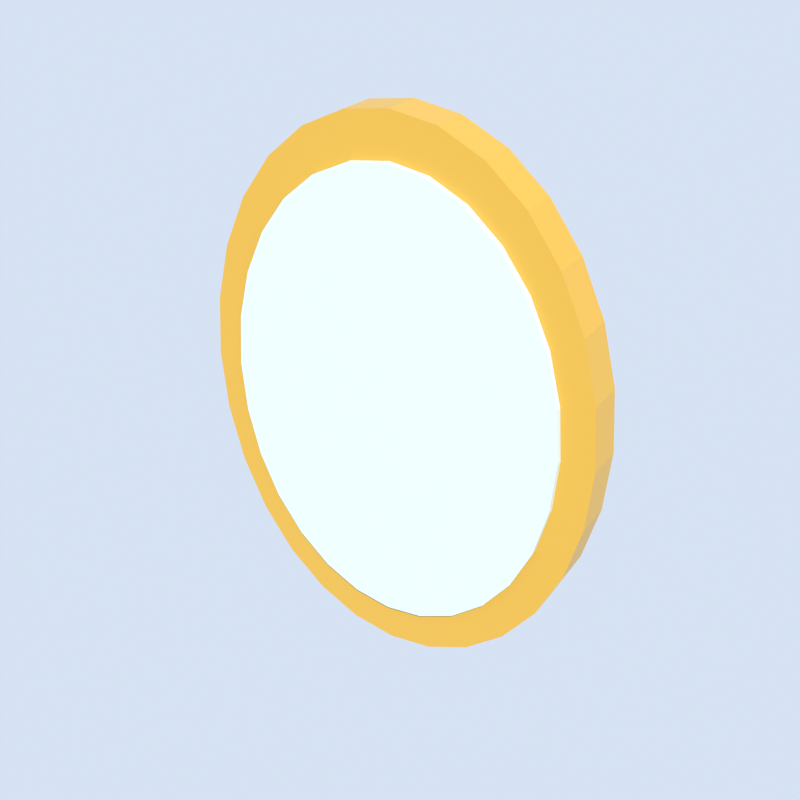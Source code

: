 # Source: mirror.blend  (saved by Blender 5.2.45; exported with 4.5.12 LTS)
import bpy
from mathutils import Matrix  # noqa: F401  (used for matrix-valued properties, if any)

bpy.ops.wm.read_factory_settings(use_empty=True)
scene = bpy.context.scene
scene.name = 'Scene'

# ---- materials (node trees are filled in below, after node groups)
mat_gold = bpy.data.materials.new('gold')
mat_mirror = bpy.data.materials.new('mirror')

# ---- material node trees
mat_gold.use_nodes = True; mat_gold.node_tree.nodes.clear()
_N = mat_gold.node_tree.nodes; _L = mat_gold.node_tree.links
n0 = _N.new('ShaderNodeBsdfPrincipled'); n0.name = 'Principled BSDF'; n0.location = (-200, 100)
n0.inputs[0].default_value = (0.6939, 0.3968, 0.04374, 1.0)
n0.inputs[2].default_value = 0.4
n0.inputs[10].default_value = 0.005
n1 = _N.new('ShaderNodeOutputMaterial'); n1.name = 'Material Output'; n1.location = (200, 100)
_L.new(n0.outputs[0], n1.inputs[0])
n1.is_active_output = True
mat_mirror.use_nodes = True; mat_mirror.node_tree.nodes.clear()
_N = mat_mirror.node_tree.nodes; _L = mat_mirror.node_tree.links
n0 = _N.new('ShaderNodeBsdfPrincipled'); n0.name = 'Principled BSDF'; n0.location = (-200, 100)
n0.inputs[0].default_value = (0.6724, 0.8388, 0.9131, 1.0)
n0.inputs[2].default_value = 0.05
n0.inputs[10].default_value = 0.005
n1 = _N.new('ShaderNodeOutputMaterial'); n1.name = 'Material Output'; n1.location = (200, 100)
_L.new(n0.outputs[0], n1.inputs[0])
n1.is_active_output = True

# ---- world
world_thumbnail_sky = bpy.data.worlds.new('Thumbnail sky'); scene.world = world_thumbnail_sky
world_thumbnail_sky.use_nodes = True; world_thumbnail_sky.node_tree.nodes.clear()
_N = world_thumbnail_sky.node_tree.nodes; _L = world_thumbnail_sky.node_tree.links
n0 = _N.new('ShaderNodeBackground'); n0.name = 'Background'; n0.location = (-200, 100)
n0.inputs[0].default_value = (0.75, 0.85, 1.0, 1.0)
n0.inputs[1].default_value = 0.9
n1 = _N.new('ShaderNodeOutputWorld'); n1.name = 'World Output'; n1.location = (200, 100)
_L.new(n0.outputs[0], n1.inputs[0])
n1.is_active_output = True

# ---- cameras
cam_thumbnail_camera = bpy.data.cameras.new('Thumbnail camera')

# ---- lights
light_thumbnail_sun = bpy.data.lights.new('Thumbnail sun', 'SUN')
light_thumbnail_sun.energy = 3.5

# ---- meshes
me_frame = bpy.data.meshes.new('Frame')
me_frame.from_pydata([(0.0, -0.06, 0.432), (0.0, 0.0, 0.432), (0.07121, -0.06, 0.4212), (0.07121, 0.0, 0.4212), (0.1388, -0.06, 0.3892), (0.1388, 0.0, 0.3892), (0.1995, -0.06, 0.3378), (0.1995, 0.0, 0.3378), (0.2502, -0.06, 0.2693), (0.2502, 0.0, 0.2693), (0.2883, -0.06, 0.1874), (0.2883, 0.0, 0.1874), (0.312, -0.06, 0.09613), (0.312, 0.0, 0.09613), (0.32, -0.06, 0.0), (0.32, 0.0, 0.0), (0.312, -0.06, -0.09613), (0.312, 0.0, -0.09613), (0.2883, -0.06, -0.1874), (0.2883, 0.0, -0.1874), (0.2502, -0.06, -0.2693), (0.2502, 0.0, -0.2693), (0.1995, -0.06, -0.3378), (0.1995, 0.0, -0.3378), (0.1388, -0.06, -0.3892), (0.1388, 0.0, -0.3892), (0.07121, -0.06, -0.4212), (0.07121, 0.0, -0.4212), (0.0, -0.06, -0.432), (0.0, 0.0, -0.432), (-0.07121, -0.06, -0.4212), (-0.07121, 0.0, -0.4212), (-0.1388, -0.06, -0.3892), (-0.1388, 0.0, -0.3892), (-0.1995, -0.06, -0.3378), (-0.1995, 0.0, -0.3378), (-0.2502, -0.06, -0.2693), (-0.2502, 0.0, -0.2693), (-0.2883, -0.06, -0.1874), (-0.2883, 0.0, -0.1874), (-0.312, -0.06, -0.09613), (-0.312, 0.0, -0.09613), (-0.32, -0.06, 0.0), (-0.32, 0.0, 0.0), (-0.312, -0.06, 0.09613), (-0.312, 0.0, 0.09613), (-0.2883, -0.06, 0.1874), (-0.2883, 0.0, 0.1874), (-0.2502, -0.06, 0.2693), (-0.2502, 0.0, 0.2693), (-0.1995, -0.06, 0.3378), (-0.1995, 0.0, 0.3378), (-0.1388, -0.06, 0.3892), (-0.1388, 0.0, 0.3892), (-0.07121, -0.06, 0.4212), (-0.07121, 0.0, 0.4212)], [], [(0, 1, 3, 2), (2, 3, 5, 4), (4, 5, 7, 6), (6, 7, 9, 8), (8, 9, 11, 10), (10, 11, 13, 12), (12, 13, 15, 14), (14, 15, 17, 16), (16, 17, 19, 18), (18, 19, 21, 20), (20, 21, 23, 22), (22, 23, 25, 24), (24, 25, 27, 26), (26, 27, 29, 28), (28, 29, 31, 30), (30, 31, 33, 32), (32, 33, 35, 34), (34, 35, 37, 36), (36, 37, 39, 38), (38, 39, 41, 40), (40, 41, 43, 42), (42, 43, 45, 44), (44, 45, 47, 46), (46, 47, 49, 48), (48, 49, 51, 50), (50, 51, 53, 52), (3, 1, 55, 53, 51, 49, 47, 45, 43, 41, 39, 37, 35, 33, 31, 29, 27, 25, 23, 21, 19, 17, 15, 13, 11, 9, 7, 5), (52, 53, 55, 54), (54, 55, 1, 0), (0, 2, 4, 6, 8, 10, 12, 14, 16, 18, 20, 22, 24, 26, 28, 30, 32, 34, 36, 38, 40, 42, 44, 46, 48, 50, 52, 54)])
me_frame.materials.append(mat_gold)
me_frame.update()
me_glass = bpy.data.meshes.new('Glass')
me_glass.from_pydata([(0.0, -0.07, 0.3645), (0.0, -0.06, 0.3645), (0.06008, -0.07, 0.3554), (0.06008, -0.06, 0.3554), (0.1171, -0.07, 0.3284), (0.1171, -0.06, 0.3284), (0.1683, -0.07, 0.285), (0.1683, -0.06, 0.285), (0.2111, -0.07, 0.2273), (0.2111, -0.06, 0.2273), (0.2433, -0.07, 0.1582), (0.2433, -0.06, 0.1582), (0.2632, -0.07, 0.08111), (0.2632, -0.06, 0.08111), (0.27, -0.07, 0.0), (0.27, -0.06, 0.0), (0.2632, -0.07, -0.08111), (0.2632, -0.06, -0.08111), (0.2433, -0.07, -0.1582), (0.2433, -0.06, -0.1582), (0.2111, -0.07, -0.2273), (0.2111, -0.06, -0.2273), (0.1683, -0.07, -0.285), (0.1683, -0.06, -0.285), (0.1171, -0.07, -0.3284), (0.1171, -0.06, -0.3284), (0.06008, -0.07, -0.3554), (0.06008, -0.06, -0.3554), (0.0, -0.07, -0.3645), (0.0, -0.06, -0.3645), (-0.06008, -0.07, -0.3554), (-0.06008, -0.06, -0.3554), (-0.1171, -0.07, -0.3284), (-0.1171, -0.06, -0.3284), (-0.1683, -0.07, -0.285), (-0.1683, -0.06, -0.285), (-0.2111, -0.07, -0.2273), (-0.2111, -0.06, -0.2273), (-0.2433, -0.07, -0.1582), (-0.2433, -0.06, -0.1582), (-0.2632, -0.07, -0.08111), (-0.2632, -0.06, -0.08111), (-0.27, -0.07, 0.0), (-0.27, -0.06, 0.0), (-0.2632, -0.07, 0.08111), (-0.2632, -0.06, 0.08111), (-0.2433, -0.07, 0.1582), (-0.2433, -0.06, 0.1582), (-0.2111, -0.07, 0.2273), (-0.2111, -0.06, 0.2273), (-0.1683, -0.07, 0.285), (-0.1683, -0.06, 0.285), (-0.1171, -0.07, 0.3284), (-0.1171, -0.06, 0.3284), (-0.06008, -0.07, 0.3554), (-0.06008, -0.06, 0.3554)], [], [(0, 1, 3, 2), (2, 3, 5, 4), (4, 5, 7, 6), (6, 7, 9, 8), (8, 9, 11, 10), (10, 11, 13, 12), (12, 13, 15, 14), (14, 15, 17, 16), (16, 17, 19, 18), (18, 19, 21, 20), (20, 21, 23, 22), (22, 23, 25, 24), (24, 25, 27, 26), (26, 27, 29, 28), (28, 29, 31, 30), (30, 31, 33, 32), (32, 33, 35, 34), (34, 35, 37, 36), (36, 37, 39, 38), (38, 39, 41, 40), (40, 41, 43, 42), (42, 43, 45, 44), (44, 45, 47, 46), (46, 47, 49, 48), (48, 49, 51, 50), (50, 51, 53, 52), (3, 1, 55, 53, 51, 49, 47, 45, 43, 41, 39, 37, 35, 33, 31, 29, 27, 25, 23, 21, 19, 17, 15, 13, 11, 9, 7, 5), (52, 53, 55, 54), (54, 55, 1, 0), (0, 2, 4, 6, 8, 10, 12, 14, 16, 18, 20, 22, 24, 26, 28, 30, 32, 34, 36, 38, 40, 42, 44, 46, 48, 50, 52, 54)])
me_glass.materials.append(mat_mirror)
me_glass.update()

# ---- objects
ob_frame = bpy.data.objects.new('Frame', me_frame)
ob_glass = bpy.data.objects.new('Glass', me_glass)
ob_thumbnail_camera = bpy.data.objects.new('Thumbnail camera', cam_thumbnail_camera)
ob_thumbnail_sun = bpy.data.objects.new('Thumbnail sun', light_thumbnail_sun)

# ---- transforms, parenting, visibility, modifiers, constraints
ob_frame.location = (0.0, 0.0, 0.0)
ob_glass.location = (0.0, 0.0, 0.0)
ob_thumbnail_camera.location = (0.7619, -1.22, 0.8042)
ob_thumbnail_camera.rotation_euler = (1.052, -8.128e-09, 0.5713)
ob_thumbnail_sun.location = (0.0, 0.0, 0.0)
ob_thumbnail_sun.rotation_euler = (0.7854, 0.0, 0.6109)

# ---- collection membership
scene.collection.objects.link(ob_frame)
scene.collection.objects.link(ob_glass)
scene.collection.objects.link(ob_thumbnail_camera)
scene.collection.objects.link(ob_thumbnail_sun)

# ---- scene / render settings (as saved in the file)
scene.camera = ob_thumbnail_camera
scene.frame_start = 1; scene.frame_end = 250; scene.frame_set(1)
scene.render.engine = 'BLENDER_EEVEE_NEXT'
scene.render.resolution_x = 256
scene.render.resolution_y = 256
scene.render.film_transparent = True
scene.render.bake_bias = 0.0
scene.render.bake_samples = 0
scene.render.compositor_device = 'GPU'
scene.eevee.taa_render_samples = 32
scene.eevee.use_volume_custom_range = False
scene.eevee.fast_gi_thickness_near = 0.1
scene.eevee.fast_gi_thickness_far = 0.0
scene.eevee.ray_tracing_options.screen_trace_thickness = 0.1
scene.view_settings.view_transform = 'Standard'
bpy.context.view_layer.update()
